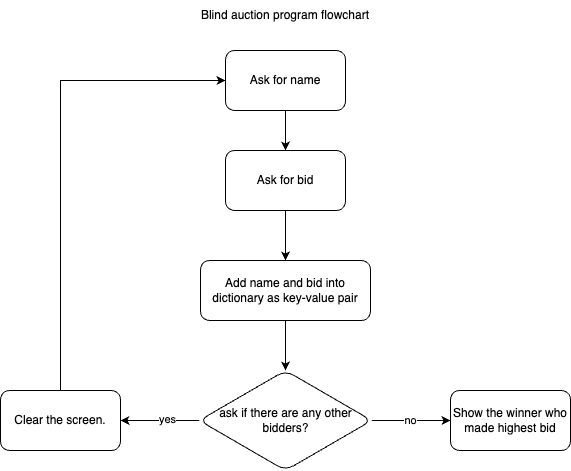

The diagram above was exported from draw.io. Its source (the exported page's mxGraphModel, read from the mxfile embedded in the PNG):
<mxGraphModel dx="1462" dy="989" grid="1" gridSize="10" guides="1" tooltips="1" connect="1" arrows="1" fold="1" page="0" pageScale="1" pageWidth="827" pageHeight="1169" math="0" shadow="0">
  <root>
    <mxCell id="WIyWlLk6GJQsqaUBKTNV-0" />
    <mxCell id="WIyWlLk6GJQsqaUBKTNV-1" parent="WIyWlLk6GJQsqaUBKTNV-0" />
    <mxCell id="1U4HfLN-QBV9w_msDCSr-5" value="" style="edgeStyle=orthogonalEdgeStyle;rounded=0;orthogonalLoop=1;jettySize=auto;html=1;" edge="1" parent="WIyWlLk6GJQsqaUBKTNV-1" source="1U4HfLN-QBV9w_msDCSr-0" target="1U4HfLN-QBV9w_msDCSr-4">
      <mxGeometry relative="1" as="geometry" />
    </mxCell>
    <mxCell id="1U4HfLN-QBV9w_msDCSr-0" value="Ask for name" style="rounded=1;whiteSpace=wrap;html=1;" vertex="1" parent="WIyWlLk6GJQsqaUBKTNV-1">
      <mxGeometry x="140" y="-40" width="120" height="60" as="geometry" />
    </mxCell>
    <mxCell id="1U4HfLN-QBV9w_msDCSr-1" value="Blind auction program flowchart" style="text;html=1;strokeColor=none;fillColor=none;align=center;verticalAlign=middle;whiteSpace=wrap;rounded=0;" vertex="1" parent="WIyWlLk6GJQsqaUBKTNV-1">
      <mxGeometry x="105" y="-90" width="190" height="30" as="geometry" />
    </mxCell>
    <mxCell id="1U4HfLN-QBV9w_msDCSr-22" value="" style="edgeStyle=orthogonalEdgeStyle;rounded=0;orthogonalLoop=1;jettySize=auto;html=1;" edge="1" parent="WIyWlLk6GJQsqaUBKTNV-1" source="1U4HfLN-QBV9w_msDCSr-4" target="1U4HfLN-QBV9w_msDCSr-21">
      <mxGeometry relative="1" as="geometry" />
    </mxCell>
    <mxCell id="1U4HfLN-QBV9w_msDCSr-4" value="Ask for bid" style="whiteSpace=wrap;html=1;rounded=1;" vertex="1" parent="WIyWlLk6GJQsqaUBKTNV-1">
      <mxGeometry x="140" y="60" width="120" height="60" as="geometry" />
    </mxCell>
    <mxCell id="1U4HfLN-QBV9w_msDCSr-13" value="" style="edgeStyle=orthogonalEdgeStyle;rounded=0;orthogonalLoop=1;jettySize=auto;html=1;" edge="1" parent="WIyWlLk6GJQsqaUBKTNV-1" source="1U4HfLN-QBV9w_msDCSr-10" target="1U4HfLN-QBV9w_msDCSr-12">
      <mxGeometry relative="1" as="geometry" />
    </mxCell>
    <mxCell id="1U4HfLN-QBV9w_msDCSr-16" value="yes" style="edgeLabel;html=1;align=center;verticalAlign=middle;resizable=0;points=[];" vertex="1" connectable="0" parent="1U4HfLN-QBV9w_msDCSr-13">
      <mxGeometry x="-0.1959" y="-1" relative="1" as="geometry">
        <mxPoint as="offset" />
      </mxGeometry>
    </mxCell>
    <mxCell id="1U4HfLN-QBV9w_msDCSr-15" value="" style="edgeStyle=orthogonalEdgeStyle;rounded=0;orthogonalLoop=1;jettySize=auto;html=1;" edge="1" parent="WIyWlLk6GJQsqaUBKTNV-1" source="1U4HfLN-QBV9w_msDCSr-10">
      <mxGeometry relative="1" as="geometry">
        <mxPoint x="364.9999999999998" y="330" as="targetPoint" />
      </mxGeometry>
    </mxCell>
    <mxCell id="1U4HfLN-QBV9w_msDCSr-17" value="no" style="edgeLabel;html=1;align=center;verticalAlign=middle;resizable=0;points=[];" vertex="1" connectable="0" parent="1U4HfLN-QBV9w_msDCSr-15">
      <mxGeometry x="-0.0035" y="-1" relative="1" as="geometry">
        <mxPoint as="offset" />
      </mxGeometry>
    </mxCell>
    <mxCell id="1U4HfLN-QBV9w_msDCSr-10" value="ask if there are any other bidders?" style="rhombus;whiteSpace=wrap;html=1;rounded=1;" vertex="1" parent="WIyWlLk6GJQsqaUBKTNV-1">
      <mxGeometry x="113.75" y="280" width="172.5" height="100" as="geometry" />
    </mxCell>
    <mxCell id="1U4HfLN-QBV9w_msDCSr-20" style="edgeStyle=orthogonalEdgeStyle;rounded=0;orthogonalLoop=1;jettySize=auto;html=1;exitX=0.5;exitY=0;exitDx=0;exitDy=0;entryX=0;entryY=0.5;entryDx=0;entryDy=0;" edge="1" parent="WIyWlLk6GJQsqaUBKTNV-1" source="1U4HfLN-QBV9w_msDCSr-12" target="1U4HfLN-QBV9w_msDCSr-0">
      <mxGeometry relative="1" as="geometry" />
    </mxCell>
    <mxCell id="1U4HfLN-QBV9w_msDCSr-12" value="Clear the screen.&lt;br&gt;" style="whiteSpace=wrap;html=1;rounded=1;" vertex="1" parent="WIyWlLk6GJQsqaUBKTNV-1">
      <mxGeometry x="-85" y="300" width="120" height="60" as="geometry" />
    </mxCell>
    <mxCell id="1U4HfLN-QBV9w_msDCSr-14" value="Show the winner who made highest bid" style="whiteSpace=wrap;html=1;rounded=1;" vertex="1" parent="WIyWlLk6GJQsqaUBKTNV-1">
      <mxGeometry x="365" y="300" width="120" height="60" as="geometry" />
    </mxCell>
    <mxCell id="1U4HfLN-QBV9w_msDCSr-23" style="edgeStyle=orthogonalEdgeStyle;rounded=0;orthogonalLoop=1;jettySize=auto;html=1;exitX=0.5;exitY=1;exitDx=0;exitDy=0;entryX=0.5;entryY=0;entryDx=0;entryDy=0;" edge="1" parent="WIyWlLk6GJQsqaUBKTNV-1" source="1U4HfLN-QBV9w_msDCSr-21" target="1U4HfLN-QBV9w_msDCSr-10">
      <mxGeometry relative="1" as="geometry" />
    </mxCell>
    <mxCell id="1U4HfLN-QBV9w_msDCSr-21" value="Add name and bid into dictionary as key-value pair" style="whiteSpace=wrap;html=1;rounded=1;" vertex="1" parent="WIyWlLk6GJQsqaUBKTNV-1">
      <mxGeometry x="115" y="170" width="170" height="60" as="geometry" />
    </mxCell>
  </root>
</mxGraphModel>